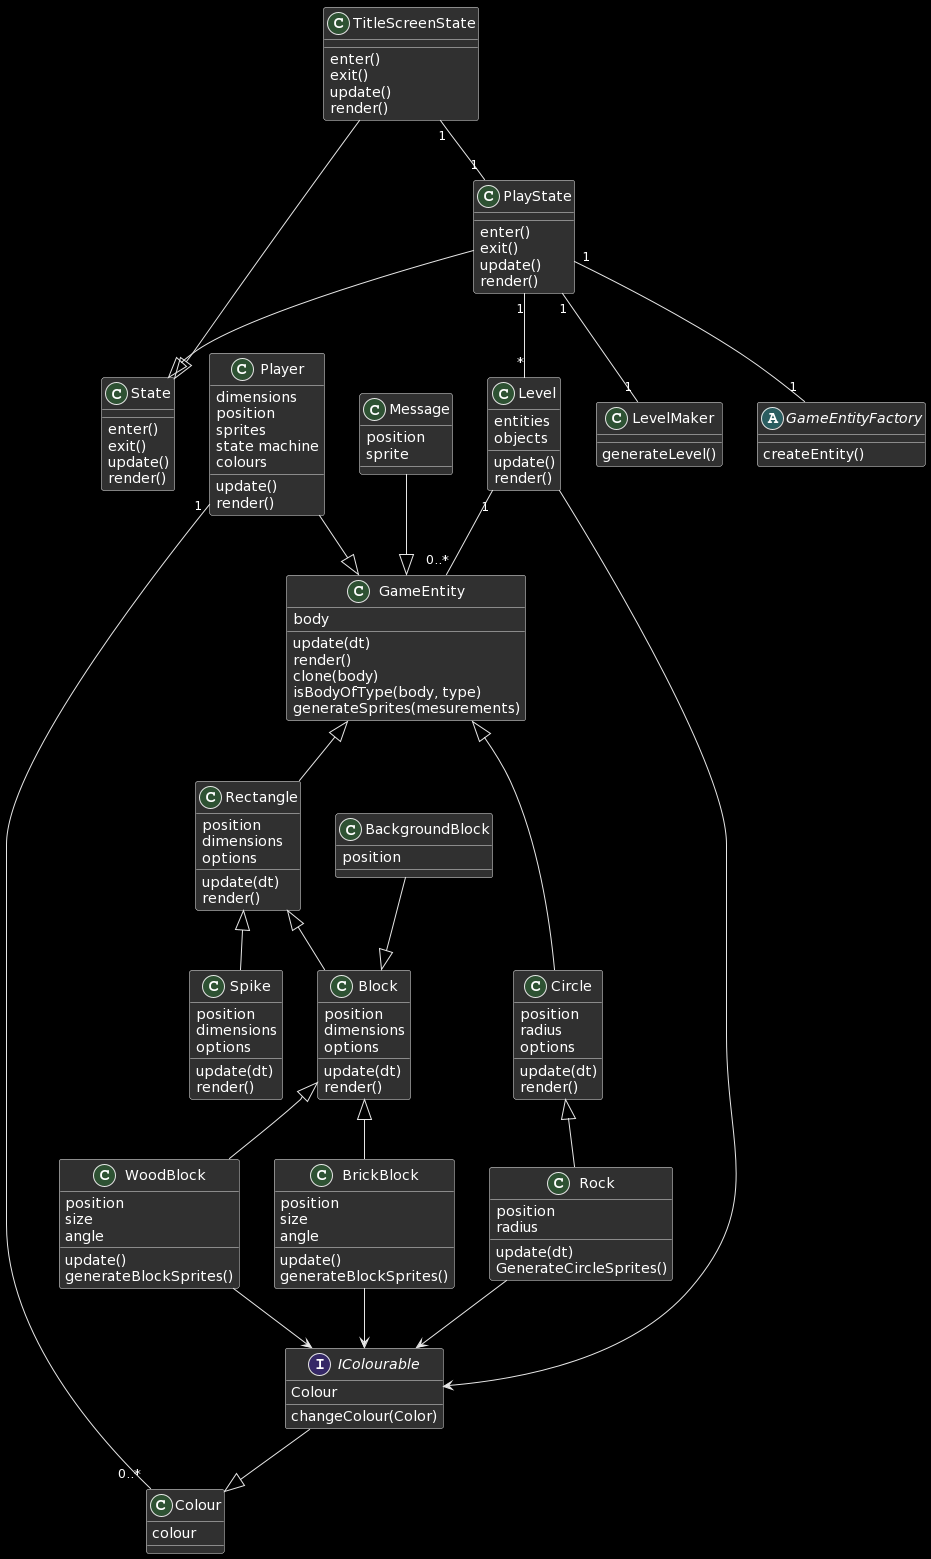

The diagram above was rendered by PlantUML. Its source (embedded in the PNG):
@startuml
TitleScreenState --|> State
State : enter()
State : exit()
State : update()
State : render()

TitleScreenState "1" -- "1" PlayState 
TitleScreenState : enter()
TitleScreenState : exit()
TitleScreenState : update()
TitleScreenState : render()

PlayState --|> State
PlayState : enter()
PlayState : exit()
PlayState : update()
PlayState : render()

Player --|> GameEntity
Player : dimensions
Player : position
Player : sprites
Player : state machine
Player : colours
Player : update()
Player : render()

Message --|> GameEntity
Message : position
Message : sprite

PlayState "1" -- "*" Level
Level "1" -- "0..*" GameEntity
Level : entities
Level --> IColourable
Level : objects

IColourable --|> Colour
Player "1" -- "0..*" Colour
Colour : colour

PlayState "1" -- "1" LevelMaker
LevelMaker : generateLevel()
Level : update()
Level : render()

abstract        GameEntityFactory 
GameEntityFactory : createEntity()

PlayState "1" -- "1" GameEntityFactory

GameEntity : body
GameEntity : update(dt)
GameEntity : render()
GameEntity : clone(body)
GameEntity : isBodyOfType(body, type)
GameEntity : generateSprites(mesurements)

GameEntity <|-- Rectangle
Rectangle : position
Rectangle : dimensions
Rectangle : options
Rectangle : update(dt)
Rectangle : render()

Rectangle <|-- Spike
Spike : position
Spike : dimensions
Spike : options
Spike : update(dt)
Spike : render()

interface IColourable
IColourable : Colour
IColourable : changeColour(Color)
WoodBlock --> IColourable
BrickBlock --> IColourable
Rock --> IColourable

BackgroundBlock --|> Block
BackgroundBlock : position

Rectangle <|-- Block
Block : position
Block : dimensions
Block : options
Block : update(dt)
Block : render()

Block <|-- WoodBlock
WoodBlock : position
WoodBlock : size
WoodBlock : angle
WoodBlock : update()
WoodBlock : generateBlockSprites()

Block <|-- BrickBlock
BrickBlock : position
BrickBlock : size
BrickBlock : angle
BrickBlock : update()
BrickBlock : generateBlockSprites()

GameEntity <|-- Circle
Circle : position
Circle : radius
Circle : options
Circle : update(dt)
Circle : render()

Circle <|-- Rock
Rock : position
Rock : radius
Rock : update(dt)
Rock : GenerateCircleSprites()
@enduml